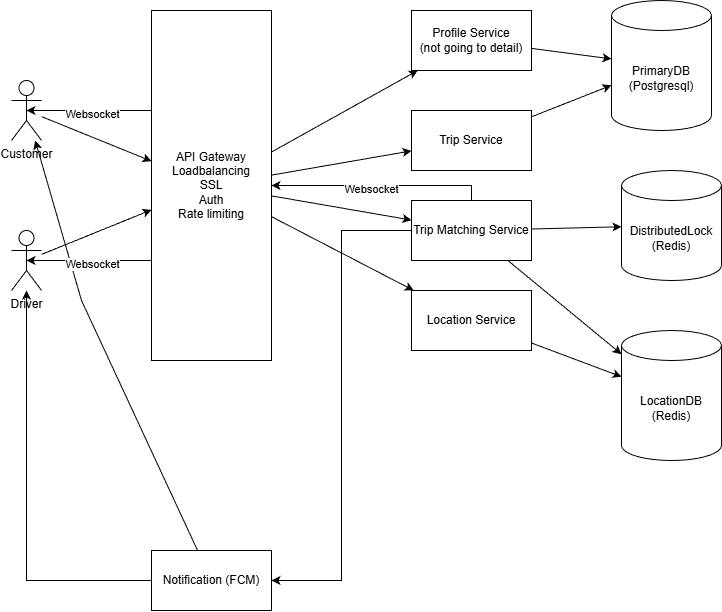

The diagram above was exported from draw.io. Its source (the exported page's mxGraphModel, read from the mxfile embedded in the PNG):
<mxGraphModel dx="1310" dy="705" grid="1" gridSize="10" guides="1" tooltips="1" connect="1" arrows="1" fold="1" page="1" pageScale="1" pageWidth="850" pageHeight="1100" math="0" shadow="0">
  <root>
    <mxCell id="0" />
    <mxCell id="1" parent="0" />
    <mxCell id="FTuqipIt74JdJ3ShEjUM-9" edge="1" parent="1" source="FTuqipIt74JdJ3ShEjUM-2" style="rounded=0;orthogonalLoop=1;jettySize=auto;html=1;" target="FTuqipIt74JdJ3ShEjUM-8">
      <mxGeometry relative="1" as="geometry" />
    </mxCell>
    <mxCell id="FTuqipIt74JdJ3ShEjUM-2" parent="1" style="shape=umlActor;verticalLabelPosition=bottom;verticalAlign=top;html=1;outlineConnect=0;" value="Customer" vertex="1">
      <mxGeometry height="60" width="30" x="120" y="90" as="geometry" />
    </mxCell>
    <mxCell id="FTuqipIt74JdJ3ShEjUM-10" edge="1" parent="1" source="FTuqipIt74JdJ3ShEjUM-5" style="rounded=0;orthogonalLoop=1;jettySize=auto;html=1;" target="FTuqipIt74JdJ3ShEjUM-8" value="">
      <mxGeometry relative="1" as="geometry" />
    </mxCell>
    <mxCell id="FTuqipIt74JdJ3ShEjUM-5" parent="1" style="shape=umlActor;verticalLabelPosition=bottom;verticalAlign=top;html=1;outlineConnect=0;" value="Driver" vertex="1">
      <mxGeometry height="60" width="30" x="120" y="240" as="geometry" />
    </mxCell>
    <mxCell id="xQ6GgKqL5gpdMEnvxasQ-12" edge="1" parent="1" source="FTuqipIt74JdJ3ShEjUM-8" style="rounded=0;orthogonalLoop=1;jettySize=auto;html=1;" target="xQ6GgKqL5gpdMEnvxasQ-5">
      <mxGeometry relative="1" as="geometry" />
    </mxCell>
    <mxCell id="xQ6GgKqL5gpdMEnvxasQ-23" edge="1" parent="1" source="FTuqipIt74JdJ3ShEjUM-8" style="rounded=0;orthogonalLoop=1;jettySize=auto;html=1;" target="xQ6GgKqL5gpdMEnvxasQ-4">
      <mxGeometry relative="1" as="geometry" />
    </mxCell>
    <mxCell id="FTuqipIt74JdJ3ShEjUM-8" parent="1" style="rounded=0;whiteSpace=wrap;html=1;" value="API Gateway&lt;div&gt;Loadbalancing&lt;/div&gt;&lt;div&gt;SSL&lt;/div&gt;&lt;div&gt;Auth&lt;/div&gt;&lt;div&gt;Rate limiting&lt;/div&gt;" vertex="1">
      <mxGeometry height="350" width="120" x="260" y="20" as="geometry" />
    </mxCell>
    <mxCell id="xQ6GgKqL5gpdMEnvxasQ-9" edge="1" parent="1" source="xQ6GgKqL5gpdMEnvxasQ-1" style="rounded=0;orthogonalLoop=1;jettySize=auto;html=1;" target="xQ6GgKqL5gpdMEnvxasQ-8">
      <mxGeometry relative="1" as="geometry" />
    </mxCell>
    <mxCell id="xQ6GgKqL5gpdMEnvxasQ-1" parent="1" style="rounded=0;whiteSpace=wrap;html=1;" value="Trip Service" vertex="1">
      <mxGeometry height="60" width="120" x="520" y="120" as="geometry" />
    </mxCell>
    <mxCell id="xQ6GgKqL5gpdMEnvxasQ-14" edge="1" parent="1" source="xQ6GgKqL5gpdMEnvxasQ-2" style="rounded=0;orthogonalLoop=1;jettySize=auto;html=1;" target="xQ6GgKqL5gpdMEnvxasQ-13">
      <mxGeometry relative="1" as="geometry" />
    </mxCell>
    <mxCell id="x4f9ggJehODU2a8BM1Kd-1" edge="1" parent="1" source="xQ6GgKqL5gpdMEnvxasQ-2" style="edgeStyle=elbowEdgeStyle;rounded=0;orthogonalLoop=1;jettySize=auto;html=1;" target="xQ6GgKqL5gpdMEnvxasQ-3">
      <mxGeometry relative="1" as="geometry" />
    </mxCell>
    <mxCell id="WkNkO3OTOST6vyvi6HSA-2" edge="1" parent="1" source="xQ6GgKqL5gpdMEnvxasQ-2" style="edgeStyle=orthogonalEdgeStyle;rounded=0;orthogonalLoop=1;jettySize=auto;html=1;" target="FTuqipIt74JdJ3ShEjUM-8">
      <mxGeometry relative="1" as="geometry">
        <Array as="points">
          <mxPoint x="580" y="195" />
        </Array>
      </mxGeometry>
    </mxCell>
    <mxCell id="WkNkO3OTOST6vyvi6HSA-4" connectable="0" parent="WkNkO3OTOST6vyvi6HSA-2" style="edgeLabel;html=1;align=center;verticalAlign=middle;resizable=0;points=[];" value="Text" vertex="1">
      <mxGeometry relative="1" x="0.0801" y="5" as="geometry">
        <mxPoint x="1" as="offset" />
      </mxGeometry>
    </mxCell>
    <mxCell id="WkNkO3OTOST6vyvi6HSA-7" connectable="0" parent="WkNkO3OTOST6vyvi6HSA-2" style="edgeLabel;html=1;align=center;verticalAlign=middle;resizable=0;points=[];" value="Websocket" vertex="1">
      <mxGeometry relative="1" x="0.0801" y="8" as="geometry">
        <mxPoint x="1" y="-5" as="offset" />
      </mxGeometry>
    </mxCell>
    <mxCell id="xQ6GgKqL5gpdMEnvxasQ-2" parent="1" style="rounded=0;whiteSpace=wrap;html=1;" value="Trip Matching Service" vertex="1">
      <mxGeometry height="60" width="120" x="520" y="210" as="geometry" />
    </mxCell>
    <mxCell id="x4f9ggJehODU2a8BM1Kd-2" edge="1" parent="1" source="xQ6GgKqL5gpdMEnvxasQ-3" style="edgeStyle=orthogonalEdgeStyle;rounded=0;orthogonalLoop=1;jettySize=auto;html=1;" target="FTuqipIt74JdJ3ShEjUM-5">
      <mxGeometry relative="1" as="geometry" />
    </mxCell>
    <mxCell id="x4f9ggJehODU2a8BM1Kd-3" edge="1" parent="1" source="xQ6GgKqL5gpdMEnvxasQ-3" style="rounded=0;orthogonalLoop=1;jettySize=auto;html=1;" target="FTuqipIt74JdJ3ShEjUM-2">
      <mxGeometry relative="1" as="geometry">
        <Array as="points">
          <mxPoint x="190" y="310" />
        </Array>
      </mxGeometry>
    </mxCell>
    <mxCell id="xQ6GgKqL5gpdMEnvxasQ-3" parent="1" style="rounded=0;whiteSpace=wrap;html=1;" value="Notification (FCM)" vertex="1">
      <mxGeometry height="60" width="120" x="260" y="560" as="geometry" />
    </mxCell>
    <mxCell id="xQ6GgKqL5gpdMEnvxasQ-4" parent="1" style="rounded=0;whiteSpace=wrap;html=1;" value="Location Service" vertex="1">
      <mxGeometry height="60" width="120" x="520" y="300" as="geometry" />
    </mxCell>
    <mxCell id="xQ6GgKqL5gpdMEnvxasQ-10" edge="1" parent="1" source="xQ6GgKqL5gpdMEnvxasQ-5" style="rounded=0;orthogonalLoop=1;jettySize=auto;html=1;" target="xQ6GgKqL5gpdMEnvxasQ-8">
      <mxGeometry relative="1" as="geometry" />
    </mxCell>
    <mxCell id="xQ6GgKqL5gpdMEnvxasQ-5" parent="1" style="rounded=0;whiteSpace=wrap;html=1;" value="Profile Service&lt;div&gt;(not going to detail)&lt;/div&gt;" vertex="1">
      <mxGeometry height="60" width="120" x="520" y="20" as="geometry" />
    </mxCell>
    <mxCell id="xQ6GgKqL5gpdMEnvxasQ-7" parent="1" style="shape=cylinder3;whiteSpace=wrap;html=1;boundedLbl=1;backgroundOutline=1;size=15;" value="LocationDB&lt;div&gt;(Redis)&lt;/div&gt;" vertex="1">
      <mxGeometry height="130" width="100" x="730" y="340" as="geometry" />
    </mxCell>
    <mxCell id="xQ6GgKqL5gpdMEnvxasQ-8" parent="1" style="shape=cylinder3;whiteSpace=wrap;html=1;boundedLbl=1;backgroundOutline=1;size=15;" value="PrimaryDB&lt;div&gt;(Postgresql)&lt;/div&gt;" vertex="1">
      <mxGeometry height="130" width="100" x="720" y="10" as="geometry" />
    </mxCell>
    <mxCell id="xQ6GgKqL5gpdMEnvxasQ-13" parent="1" style="shape=cylinder3;whiteSpace=wrap;html=1;boundedLbl=1;backgroundOutline=1;size=15;" value="DistributedLock&lt;div&gt;(Redis)&lt;/div&gt;" vertex="1">
      <mxGeometry height="110" width="100" x="730" y="180" as="geometry" />
    </mxCell>
    <mxCell id="xQ6GgKqL5gpdMEnvxasQ-17" edge="1" parent="1" source="xQ6GgKqL5gpdMEnvxasQ-4" style="rounded=0;orthogonalLoop=1;jettySize=auto;html=1;" target="xQ6GgKqL5gpdMEnvxasQ-7">
      <mxGeometry relative="1" as="geometry">
        <mxPoint x="670" y="313" as="sourcePoint" />
        <mxPoint x="760" y="310" as="targetPoint" />
      </mxGeometry>
    </mxCell>
    <mxCell id="xQ6GgKqL5gpdMEnvxasQ-19" edge="1" parent="1" source="xQ6GgKqL5gpdMEnvxasQ-2" style="rounded=0;orthogonalLoop=1;jettySize=auto;html=1;" target="xQ6GgKqL5gpdMEnvxasQ-7">
      <mxGeometry relative="1" as="geometry">
        <mxPoint x="670" y="360" as="sourcePoint" />
        <mxPoint x="760" y="393" as="targetPoint" />
      </mxGeometry>
    </mxCell>
    <mxCell id="xQ6GgKqL5gpdMEnvxasQ-20" edge="1" parent="1" source="FTuqipIt74JdJ3ShEjUM-8" style="rounded=0;orthogonalLoop=1;jettySize=auto;html=1;" target="xQ6GgKqL5gpdMEnvxasQ-1">
      <mxGeometry relative="1" as="geometry">
        <mxPoint x="606" y="190" as="sourcePoint" />
        <mxPoint x="460" y="272" as="targetPoint" />
      </mxGeometry>
    </mxCell>
    <mxCell id="xQ6GgKqL5gpdMEnvxasQ-22" edge="1" parent="1" source="FTuqipIt74JdJ3ShEjUM-8" style="rounded=0;orthogonalLoop=1;jettySize=auto;html=1;" target="xQ6GgKqL5gpdMEnvxasQ-2">
      <mxGeometry relative="1" as="geometry">
        <mxPoint x="430" y="245" as="sourcePoint" />
        <mxPoint x="570" y="220" as="targetPoint" />
      </mxGeometry>
    </mxCell>
    <mxCell id="WkNkO3OTOST6vyvi6HSA-5" edge="1" parent="1" source="FTuqipIt74JdJ3ShEjUM-8" style="rounded=0;orthogonalLoop=1;jettySize=auto;html=1;entryX=0.5;entryY=0.5;entryDx=0;entryDy=0;entryPerimeter=0;edgeStyle=orthogonalEdgeStyle;curved=1;" target="FTuqipIt74JdJ3ShEjUM-2">
      <mxGeometry relative="1" as="geometry">
        <Array as="points">
          <mxPoint x="260" y="120" />
          <mxPoint x="260" y="120" />
        </Array>
      </mxGeometry>
    </mxCell>
    <mxCell id="WkNkO3OTOST6vyvi6HSA-6" connectable="0" parent="WkNkO3OTOST6vyvi6HSA-5" style="edgeLabel;html=1;align=center;verticalAlign=middle;resizable=0;points=[];" value="Websocket" vertex="1">
      <mxGeometry relative="1" x="-0.2622" y="3" as="geometry">
        <mxPoint x="-13" as="offset" />
      </mxGeometry>
    </mxCell>
    <mxCell id="WkNkO3OTOST6vyvi6HSA-8" edge="1" parent="1" source="FTuqipIt74JdJ3ShEjUM-8" style="rounded=0;orthogonalLoop=1;jettySize=auto;html=1;entryX=0.5;entryY=0.5;entryDx=0;entryDy=0;entryPerimeter=0;edgeStyle=orthogonalEdgeStyle;curved=1;" target="FTuqipIt74JdJ3ShEjUM-5">
      <mxGeometry relative="1" as="geometry">
        <Array as="points">
          <mxPoint x="230" y="270" />
          <mxPoint x="230" y="270" />
        </Array>
        <mxPoint x="355" y="320" as="sourcePoint" />
        <mxPoint x="230" y="320" as="targetPoint" />
      </mxGeometry>
    </mxCell>
    <mxCell id="WkNkO3OTOST6vyvi6HSA-9" connectable="0" parent="WkNkO3OTOST6vyvi6HSA-8" style="edgeLabel;html=1;align=center;verticalAlign=middle;resizable=0;points=[];" value="Websocket" vertex="1">
      <mxGeometry relative="1" x="-0.2622" y="3" as="geometry">
        <mxPoint x="-13" as="offset" />
      </mxGeometry>
    </mxCell>
  </root>
</mxGraphModel>